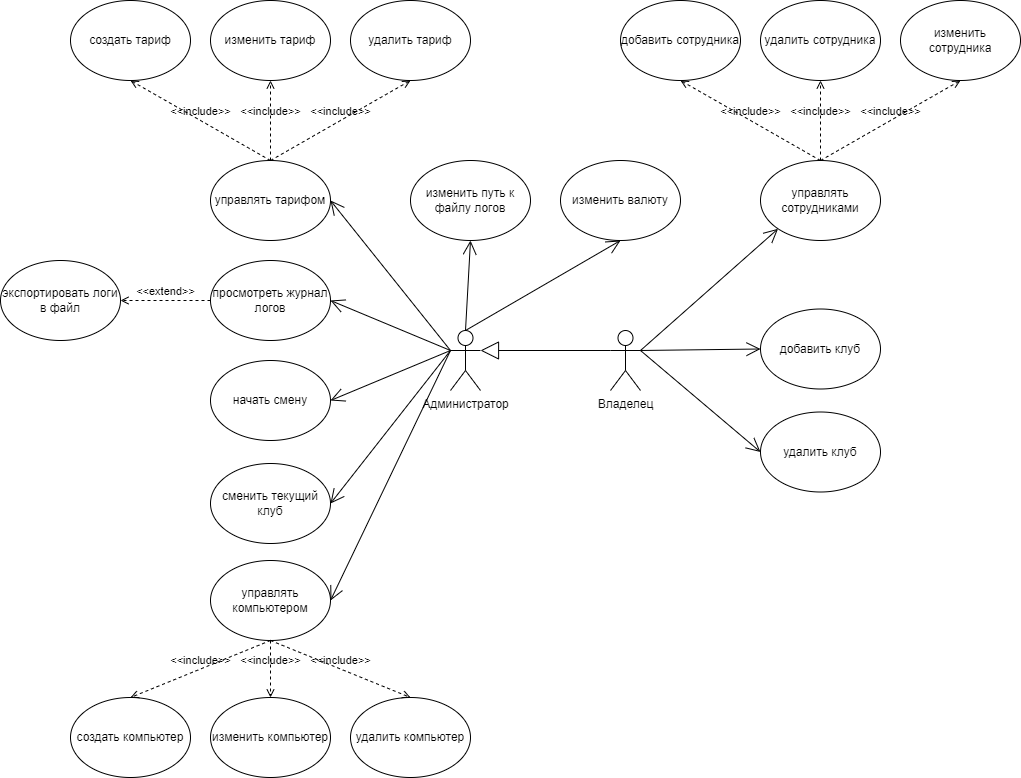

The diagram above was exported from draw.io. Its source (the exported page's mxGraphModel, read from the mxfile embedded in the PNG):
<mxGraphModel dx="2205" dy="1451" grid="1" gridSize="10" guides="1" tooltips="1" connect="1" arrows="1" fold="1" page="1" pageScale="1" pageWidth="1169" pageHeight="826" background="none" math="0" shadow="0">
  <root>
    <mxCell id="0" />
    <mxCell id="1" parent="0" />
    <mxCell id="YsNcSv_oeG620owVBJP3-41" value="Администратор" style="shape=umlActor;verticalLabelPosition=bottom;verticalAlign=top;html=1;outlineConnect=0;" parent="1" vertex="1">
      <mxGeometry x="330" y="240" width="30" height="60" as="geometry" />
    </mxCell>
    <mxCell id="YsNcSv_oeG620owVBJP3-42" value="Владелец" style="shape=umlActor;verticalLabelPosition=bottom;verticalAlign=top;html=1;outlineConnect=0;" parent="1" vertex="1">
      <mxGeometry x="490" y="240" width="30" height="60" as="geometry" />
    </mxCell>
    <mxCell id="YsNcSv_oeG620owVBJP3-44" value="создать тариф" style="ellipse;whiteSpace=wrap;html=1;" parent="1" vertex="1">
      <mxGeometry x="-50" y="-90" width="120" height="80" as="geometry" />
    </mxCell>
    <mxCell id="YsNcSv_oeG620owVBJP3-45" value="изменить тариф" style="ellipse;whiteSpace=wrap;html=1;" parent="1" vertex="1">
      <mxGeometry x="90" y="-90" width="120" height="80" as="geometry" />
    </mxCell>
    <mxCell id="YsNcSv_oeG620owVBJP3-46" value="удалить тариф" style="ellipse;whiteSpace=wrap;html=1;" parent="1" vertex="1">
      <mxGeometry x="230" y="-90" width="120" height="80" as="geometry" />
    </mxCell>
    <mxCell id="YsNcSv_oeG620owVBJP3-47" value="создать компьютер" style="ellipse;whiteSpace=wrap;html=1;" parent="1" vertex="1">
      <mxGeometry x="-50" y="607" width="120" height="80" as="geometry" />
    </mxCell>
    <mxCell id="YsNcSv_oeG620owVBJP3-48" value="изменить компьютер" style="ellipse;whiteSpace=wrap;html=1;" parent="1" vertex="1">
      <mxGeometry x="90" y="607" width="120" height="80" as="geometry" />
    </mxCell>
    <mxCell id="YsNcSv_oeG620owVBJP3-49" value="удалить компьютер" style="ellipse;whiteSpace=wrap;html=1;" parent="1" vertex="1">
      <mxGeometry x="230" y="607" width="120" height="80" as="geometry" />
    </mxCell>
    <mxCell id="YsNcSv_oeG620owVBJP3-50" value="просмотреть журнал логов" style="ellipse;whiteSpace=wrap;html=1;" parent="1" vertex="1">
      <mxGeometry x="90" y="170" width="120" height="80" as="geometry" />
    </mxCell>
    <mxCell id="YsNcSv_oeG620owVBJP3-51" value="начать смену" style="ellipse;whiteSpace=wrap;html=1;" parent="1" vertex="1">
      <mxGeometry x="90" y="270" width="120" height="80" as="geometry" />
    </mxCell>
    <mxCell id="YsNcSv_oeG620owVBJP3-52" value="управлять тарифом" style="ellipse;whiteSpace=wrap;html=1;" parent="1" vertex="1">
      <mxGeometry x="90" y="70" width="120" height="80" as="geometry" />
    </mxCell>
    <mxCell id="YsNcSv_oeG620owVBJP3-56" value="управлять компьютером" style="ellipse;whiteSpace=wrap;html=1;" parent="1" vertex="1">
      <mxGeometry x="90" y="470" width="120" height="80" as="geometry" />
    </mxCell>
    <mxCell id="YsNcSv_oeG620owVBJP3-62" value="" style="endArrow=open;endFill=1;endSize=12;html=1;rounded=0;exitX=0;exitY=0.3333333333333333;exitDx=0;exitDy=0;exitPerimeter=0;entryX=1;entryY=0.5;entryDx=0;entryDy=0;" parent="1" source="YsNcSv_oeG620owVBJP3-41" target="YsNcSv_oeG620owVBJP3-52" edge="1">
      <mxGeometry width="160" relative="1" as="geometry">
        <mxPoint x="220" y="270" as="sourcePoint" />
        <mxPoint x="380" y="270" as="targetPoint" />
      </mxGeometry>
    </mxCell>
    <mxCell id="YsNcSv_oeG620owVBJP3-63" value="" style="endArrow=open;endFill=1;endSize=12;html=1;rounded=0;entryX=1;entryY=0.5;entryDx=0;entryDy=0;" parent="1" target="YsNcSv_oeG620owVBJP3-56" edge="1">
      <mxGeometry width="160" relative="1" as="geometry">
        <mxPoint x="330" y="260" as="sourcePoint" />
        <mxPoint x="220" y="180" as="targetPoint" />
      </mxGeometry>
    </mxCell>
    <mxCell id="YsNcSv_oeG620owVBJP3-64" value="сменить текущий клуб" style="ellipse;whiteSpace=wrap;html=1;" parent="1" vertex="1">
      <mxGeometry x="90" y="373" width="120" height="80" as="geometry" />
    </mxCell>
    <mxCell id="YsNcSv_oeG620owVBJP3-66" value="" style="endArrow=block;endSize=16;endFill=0;html=1;rounded=0;entryX=1;entryY=0.3333333333333333;entryDx=0;entryDy=0;entryPerimeter=0;exitX=0;exitY=0.3333333333333333;exitDx=0;exitDy=0;exitPerimeter=0;" parent="1" source="YsNcSv_oeG620owVBJP3-42" target="YsNcSv_oeG620owVBJP3-41" edge="1">
      <mxGeometry width="160" relative="1" as="geometry">
        <mxPoint x="440" y="190" as="sourcePoint" />
        <mxPoint x="490" y="260" as="targetPoint" />
      </mxGeometry>
    </mxCell>
    <mxCell id="YsNcSv_oeG620owVBJP3-67" value="" style="endArrow=open;endFill=1;endSize=12;html=1;rounded=0;entryX=1;entryY=0.5;entryDx=0;entryDy=0;" parent="1" target="YsNcSv_oeG620owVBJP3-50" edge="1">
      <mxGeometry width="160" relative="1" as="geometry">
        <mxPoint x="330" y="260" as="sourcePoint" />
        <mxPoint x="220" y="120" as="targetPoint" />
      </mxGeometry>
    </mxCell>
    <mxCell id="YsNcSv_oeG620owVBJP3-68" value="" style="endArrow=open;endFill=1;endSize=12;html=1;rounded=0;entryX=1;entryY=0.5;entryDx=0;entryDy=0;" parent="1" target="YsNcSv_oeG620owVBJP3-51" edge="1">
      <mxGeometry width="160" relative="1" as="geometry">
        <mxPoint x="330" y="260" as="sourcePoint" />
        <mxPoint x="220" y="220" as="targetPoint" />
      </mxGeometry>
    </mxCell>
    <mxCell id="YsNcSv_oeG620owVBJP3-69" value="" style="endArrow=open;endFill=1;endSize=12;html=1;rounded=0;entryX=1;entryY=0.5;entryDx=0;entryDy=0;" parent="1" target="YsNcSv_oeG620owVBJP3-64" edge="1">
      <mxGeometry width="160" relative="1" as="geometry">
        <mxPoint x="330" y="260" as="sourcePoint" />
        <mxPoint x="220" y="320" as="targetPoint" />
      </mxGeometry>
    </mxCell>
    <mxCell id="YsNcSv_oeG620owVBJP3-70" value="управлять сотрудниками" style="ellipse;whiteSpace=wrap;html=1;" parent="1" vertex="1">
      <mxGeometry x="640" y="70" width="120" height="80" as="geometry" />
    </mxCell>
    <mxCell id="YsNcSv_oeG620owVBJP3-71" value="добавить сотрудника" style="ellipse;whiteSpace=wrap;html=1;" parent="1" vertex="1">
      <mxGeometry x="500" y="-90" width="120" height="80" as="geometry" />
    </mxCell>
    <mxCell id="YsNcSv_oeG620owVBJP3-72" value="удалить сотрудника" style="ellipse;whiteSpace=wrap;html=1;" parent="1" vertex="1">
      <mxGeometry x="640" y="-90" width="120" height="80" as="geometry" />
    </mxCell>
    <mxCell id="YsNcSv_oeG620owVBJP3-73" value="изменить сотрудника" style="ellipse;whiteSpace=wrap;html=1;" parent="1" vertex="1">
      <mxGeometry x="780" y="-90" width="120" height="80" as="geometry" />
    </mxCell>
    <mxCell id="YsNcSv_oeG620owVBJP3-74" value="&amp;lt;&amp;lt;include&amp;gt;&amp;gt;" style="html=1;verticalAlign=bottom;labelBackgroundColor=none;endArrow=open;endFill=0;dashed=1;rounded=0;entryX=0.5;entryY=1;entryDx=0;entryDy=0;exitX=0.5;exitY=0;exitDx=0;exitDy=0;" parent="1" source="YsNcSv_oeG620owVBJP3-70" target="YsNcSv_oeG620owVBJP3-71" edge="1">
      <mxGeometry width="160" relative="1" as="geometry">
        <mxPoint x="540" y="20" as="sourcePoint" />
        <mxPoint x="700" y="20" as="targetPoint" />
      </mxGeometry>
    </mxCell>
    <mxCell id="YsNcSv_oeG620owVBJP3-75" value="&amp;lt;&amp;lt;include&amp;gt;&amp;gt;" style="html=1;verticalAlign=bottom;labelBackgroundColor=none;endArrow=open;endFill=0;dashed=1;rounded=0;entryX=0.5;entryY=1;entryDx=0;entryDy=0;exitX=0.5;exitY=0;exitDx=0;exitDy=0;" parent="1" source="YsNcSv_oeG620owVBJP3-70" target="YsNcSv_oeG620owVBJP3-72" edge="1">
      <mxGeometry width="160" relative="1" as="geometry">
        <mxPoint x="700" y="20" as="sourcePoint" />
        <mxPoint x="570" y="-20" as="targetPoint" />
      </mxGeometry>
    </mxCell>
    <mxCell id="YsNcSv_oeG620owVBJP3-76" value="&amp;lt;&amp;lt;include&amp;gt;&amp;gt;" style="html=1;verticalAlign=bottom;labelBackgroundColor=none;endArrow=open;endFill=0;dashed=1;rounded=0;entryX=0.5;entryY=1;entryDx=0;entryDy=0;exitX=0.5;exitY=0;exitDx=0;exitDy=0;" parent="1" source="YsNcSv_oeG620owVBJP3-70" target="YsNcSv_oeG620owVBJP3-73" edge="1">
      <mxGeometry width="160" relative="1" as="geometry">
        <mxPoint x="710" y="30" as="sourcePoint" />
        <mxPoint x="710" y="-20" as="targetPoint" />
      </mxGeometry>
    </mxCell>
    <mxCell id="YsNcSv_oeG620owVBJP3-77" value="&amp;lt;&amp;lt;include&amp;gt;&amp;gt;" style="html=1;verticalAlign=bottom;labelBackgroundColor=none;endArrow=open;endFill=0;dashed=1;rounded=0;entryX=0.5;entryY=1;entryDx=0;entryDy=0;exitX=0.5;exitY=0;exitDx=0;exitDy=0;" parent="1" target="YsNcSv_oeG620owVBJP3-44" edge="1">
      <mxGeometry width="160" relative="1" as="geometry">
        <mxPoint x="150" y="70" as="sourcePoint" />
        <mxPoint x="10" y="20" as="targetPoint" />
      </mxGeometry>
    </mxCell>
    <mxCell id="YsNcSv_oeG620owVBJP3-78" value="&amp;lt;&amp;lt;include&amp;gt;&amp;gt;" style="html=1;verticalAlign=bottom;labelBackgroundColor=none;endArrow=open;endFill=0;dashed=1;rounded=0;entryX=0.5;entryY=1;entryDx=0;entryDy=0;" parent="1" target="YsNcSv_oeG620owVBJP3-45" edge="1">
      <mxGeometry width="160" relative="1" as="geometry">
        <mxPoint x="150" y="70" as="sourcePoint" />
        <mxPoint x="150" y="20" as="targetPoint" />
      </mxGeometry>
    </mxCell>
    <mxCell id="YsNcSv_oeG620owVBJP3-79" value="&amp;lt;&amp;lt;include&amp;gt;&amp;gt;" style="html=1;verticalAlign=bottom;labelBackgroundColor=none;endArrow=open;endFill=0;dashed=1;rounded=0;entryX=0.5;entryY=1;entryDx=0;entryDy=0;exitX=0.5;exitY=0;exitDx=0;exitDy=0;" parent="1" target="YsNcSv_oeG620owVBJP3-46" edge="1">
      <mxGeometry width="160" relative="1" as="geometry">
        <mxPoint x="150" y="70" as="sourcePoint" />
        <mxPoint x="290" y="20" as="targetPoint" />
      </mxGeometry>
    </mxCell>
    <mxCell id="YsNcSv_oeG620owVBJP3-80" value="&amp;lt;&amp;lt;include&amp;gt;&amp;gt;" style="html=1;verticalAlign=bottom;labelBackgroundColor=none;endArrow=open;endFill=0;dashed=1;rounded=0;entryX=0.5;entryY=0;entryDx=0;entryDy=0;exitX=0.5;exitY=1;exitDx=0;exitDy=0;" parent="1" source="YsNcSv_oeG620owVBJP3-56" target="YsNcSv_oeG620owVBJP3-47" edge="1">
      <mxGeometry width="160" relative="1" as="geometry">
        <mxPoint x="150" y="607" as="sourcePoint" />
        <mxPoint x="10" y="527" as="targetPoint" />
      </mxGeometry>
    </mxCell>
    <mxCell id="YsNcSv_oeG620owVBJP3-81" value="&amp;lt;&amp;lt;include&amp;gt;&amp;gt;" style="html=1;verticalAlign=bottom;labelBackgroundColor=none;endArrow=open;endFill=0;dashed=1;rounded=0;exitX=0.5;exitY=1;exitDx=0;exitDy=0;" parent="1" source="YsNcSv_oeG620owVBJP3-56" target="YsNcSv_oeG620owVBJP3-48" edge="1">
      <mxGeometry width="160" relative="1" as="geometry">
        <mxPoint x="150" y="607" as="sourcePoint" />
        <mxPoint x="150" y="527" as="targetPoint" />
        <Array as="points" />
      </mxGeometry>
    </mxCell>
    <mxCell id="YsNcSv_oeG620owVBJP3-82" value="&amp;lt;&amp;lt;include&amp;gt;&amp;gt;" style="html=1;verticalAlign=bottom;labelBackgroundColor=none;endArrow=open;endFill=0;dashed=1;rounded=0;entryX=0.5;entryY=0;entryDx=0;entryDy=0;" parent="1" target="YsNcSv_oeG620owVBJP3-49" edge="1">
      <mxGeometry width="160" relative="1" as="geometry">
        <mxPoint x="150" y="550" as="sourcePoint" />
        <mxPoint x="290" y="527" as="targetPoint" />
      </mxGeometry>
    </mxCell>
    <mxCell id="YsNcSv_oeG620owVBJP3-84" value="добавить клуб" style="ellipse;whiteSpace=wrap;html=1;" parent="1" vertex="1">
      <mxGeometry x="640" y="218.5" width="120" height="80" as="geometry" />
    </mxCell>
    <mxCell id="YsNcSv_oeG620owVBJP3-85" value="удалить клуб" style="ellipse;whiteSpace=wrap;html=1;" parent="1" vertex="1">
      <mxGeometry x="640" y="321.5" width="120" height="80" as="geometry" />
    </mxCell>
    <mxCell id="YsNcSv_oeG620owVBJP3-94" value="изменить путь к файлу логов" style="ellipse;whiteSpace=wrap;html=1;" parent="1" vertex="1">
      <mxGeometry x="290" y="70" width="120" height="80" as="geometry" />
    </mxCell>
    <mxCell id="YsNcSv_oeG620owVBJP3-95" value="изменить валюту" style="ellipse;whiteSpace=wrap;html=1;" parent="1" vertex="1">
      <mxGeometry x="440" y="70" width="120" height="80" as="geometry" />
    </mxCell>
    <mxCell id="YsNcSv_oeG620owVBJP3-96" value="" style="endArrow=open;endFill=1;endSize=12;html=1;rounded=0;exitX=0.5;exitY=0;exitDx=0;exitDy=0;exitPerimeter=0;entryX=0.5;entryY=1;entryDx=0;entryDy=0;" parent="1" source="YsNcSv_oeG620owVBJP3-41" target="YsNcSv_oeG620owVBJP3-94" edge="1">
      <mxGeometry width="160" relative="1" as="geometry">
        <mxPoint x="340" y="270" as="sourcePoint" />
        <mxPoint x="220" y="120" as="targetPoint" />
      </mxGeometry>
    </mxCell>
    <mxCell id="YsNcSv_oeG620owVBJP3-97" value="" style="endArrow=open;endFill=1;endSize=12;html=1;rounded=0;exitX=0.5;exitY=0;exitDx=0;exitDy=0;exitPerimeter=0;entryX=0.5;entryY=1;entryDx=0;entryDy=0;" parent="1" source="YsNcSv_oeG620owVBJP3-41" target="YsNcSv_oeG620owVBJP3-95" edge="1">
      <mxGeometry width="160" relative="1" as="geometry">
        <mxPoint x="350" y="280" as="sourcePoint" />
        <mxPoint x="230" y="130" as="targetPoint" />
      </mxGeometry>
    </mxCell>
    <mxCell id="YsNcSv_oeG620owVBJP3-98" value="экспортировать логи в файл" style="ellipse;whiteSpace=wrap;html=1;" parent="1" vertex="1">
      <mxGeometry x="-120" y="170" width="120" height="80" as="geometry" />
    </mxCell>
    <mxCell id="YsNcSv_oeG620owVBJP3-99" value="&amp;lt;&amp;lt;extend&amp;gt;&amp;gt;" style="html=1;verticalAlign=bottom;labelBackgroundColor=none;endArrow=open;endFill=0;dashed=1;rounded=0;exitX=0;exitY=0.5;exitDx=0;exitDy=0;entryX=1;entryY=0.5;entryDx=0;entryDy=0;" parent="1" source="YsNcSv_oeG620owVBJP3-50" target="YsNcSv_oeG620owVBJP3-98" edge="1">
      <mxGeometry width="160" relative="1" as="geometry">
        <mxPoint x="10" y="190" as="sourcePoint" />
        <mxPoint x="170" y="190" as="targetPoint" />
      </mxGeometry>
    </mxCell>
    <mxCell id="IDEFh9YCxk9d17EdRo5u-1" value="" style="endArrow=open;endFill=1;endSize=12;html=1;rounded=0;exitX=0.5;exitY=0;exitDx=0;exitDy=0;exitPerimeter=0;entryX=0;entryY=1;entryDx=0;entryDy=0;" parent="1" target="YsNcSv_oeG620owVBJP3-70" edge="1">
      <mxGeometry width="160" relative="1" as="geometry">
        <mxPoint x="520" y="260" as="sourcePoint" />
        <mxPoint x="675" y="170" as="targetPoint" />
      </mxGeometry>
    </mxCell>
    <mxCell id="IDEFh9YCxk9d17EdRo5u-2" value="" style="endArrow=open;endFill=1;endSize=12;html=1;rounded=0;exitX=1;exitY=0.3333333333333333;exitDx=0;exitDy=0;exitPerimeter=0;entryX=0;entryY=0.5;entryDx=0;entryDy=0;" parent="1" source="YsNcSv_oeG620owVBJP3-42" target="YsNcSv_oeG620owVBJP3-84" edge="1">
      <mxGeometry width="160" relative="1" as="geometry">
        <mxPoint x="530" y="270" as="sourcePoint" />
        <mxPoint x="668" y="148" as="targetPoint" />
      </mxGeometry>
    </mxCell>
    <mxCell id="IDEFh9YCxk9d17EdRo5u-3" value="" style="endArrow=open;endFill=1;endSize=12;html=1;rounded=0;exitX=1;exitY=0.3333333333333333;exitDx=0;exitDy=0;exitPerimeter=0;entryX=0;entryY=0.5;entryDx=0;entryDy=0;" parent="1" source="YsNcSv_oeG620owVBJP3-42" target="YsNcSv_oeG620owVBJP3-85" edge="1">
      <mxGeometry width="160" relative="1" as="geometry">
        <mxPoint x="540" y="280" as="sourcePoint" />
        <mxPoint x="678" y="158" as="targetPoint" />
      </mxGeometry>
    </mxCell>
  </root>
</mxGraphModel>